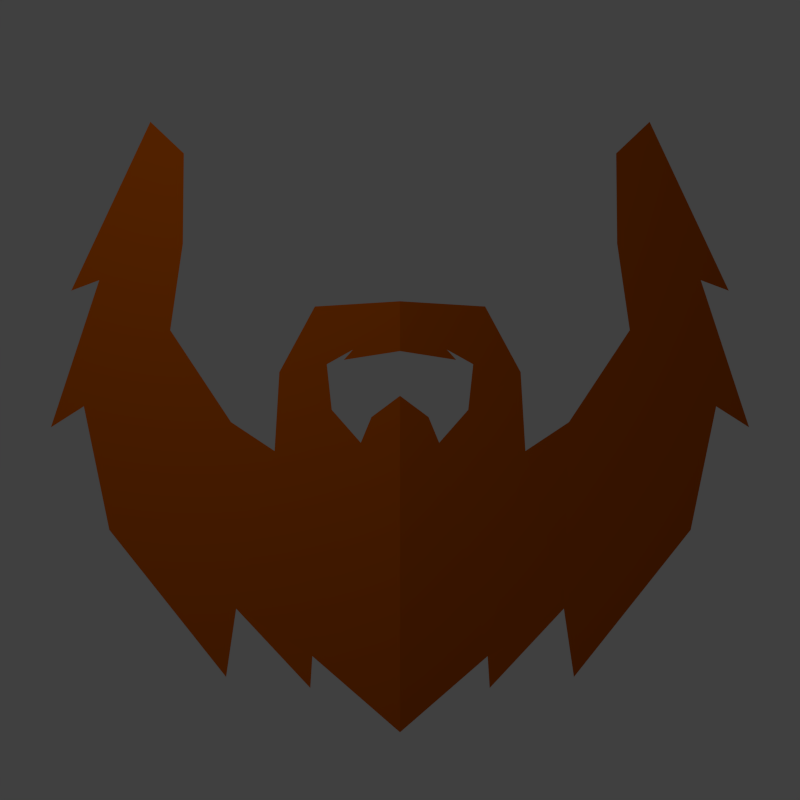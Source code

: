 # Source: beard.blend  (saved by Blender 2.62.0; exported with 4.5.12 LTS)
import bpy
from mathutils import Matrix  # noqa: F401  (used for matrix-valued properties, if any)

bpy.ops.wm.read_factory_settings(use_empty=True)
scene = bpy.context.scene
scene.name = 'Scene'

# ---- collections
col_collection_1 = bpy.data.collections.new('Collection 1'); scene.collection.children.link(col_collection_1)

# ---- materials (node trees are filled in below, after node groups)
mat_material = bpy.data.materials.new('Material')
mat_material.alpha_threshold = 0.0
mat_material.use_transparent_shadow = False
mat_material.diffuse_color = (0.448, 0.08285, 0.0, 1.0)
mat_material.roughness = 0.5
mat_material.line_color = (0.0, 0.0, 0.0, 1.0)

# ---- material node trees

# ---- world
world_world = bpy.data.worlds.new('World'); scene.world = world_world
world_world.color = (0.05088, 0.05088, 0.05088)
world_world.use_sun_shadow = False
world_world.sun_shadow_jitter_overblur = 0.0
world_world.cycles.sampling_method = 'MANUAL'
world_world.cycles.sample_map_resolution = 256

# ---- cameras
cam_camera = bpy.data.cameras.new('Camera')
cam_camera.type = 'ORTHO'
cam_camera.clip_end = 100.0
cam_camera.lens = 35.0
cam_camera.sensor_width = 32.0
cam_camera.sensor_height = 18.0
cam_camera.ortho_scale = 5.0
cam_camera.dof.focus_distance = 0.0
cam_camera.dof.aperture_fstop = 128.0

# ---- lights
light_lamp = bpy.data.lights.new('Lamp', 'POINT')
light_lamp.transmission_factor = 0.0
light_lamp.cutoff_distance = 30.0
light_lamp.energy = 100.0
light_lamp.shadow_buffer_clip_start = 1.001
light_lamp.shadow_soft_size = 0.1
light_lamp.shadow_maximum_resolution = 0.006
light_lamp.use_absolute_resolution = True
light_lamp.cycles.use_multiple_importance_sampling = False

# ---- meshes
me_plane_001 = bpy.data.meshes.new('Plane.001')
me_plane_001.from_pydata([(-6.619e-08, -2.077, 0.4), (-0.5479, -1.601, 0.2532), (-1.024, -1.304, 0.1257), (-0.5605, -1.8, 0.2567), (-1.087, -1.731, 0.1087), (-1.817, -0.8115, -0.08687), (-1.976, -0.03961, -0.1294), (-2.182, -0.171, -0.1846), (-1.88, 0.7487, -0.1039), (-2.055, 0.683, -0.1506), (-1.56, 1.739, -0.01798), (-1.351, 1.541, 0.03804), (-1.357, 0.9787, 0.03641), (-1.436, 0.4367, 0.01515), (-1.056, -0.1382, 0.1172), (-0.7839, -0.3188, 0.1943), (-0.7541, 0.1739, 0.1979), (-0.532, 0.5845, 0.2574), (-0.3512, 0.2507, 0.3059), (-0.2937, 0.3148, 0.3213), (-0.4575, 0.2232, 0.2774), (-0.4265, -0.06101, 0.2857), (-0.245, -0.2673, 0.3344), (-0.1786, -0.1068, 0.3522), (2.12e-08, 0.6173, 0.4), (6.34e-10, 0.02608, 0.4), (1.036e-08, 0.3057, 0.4), (-6.619e-08, -2.077, 0.2), (-0.5479, -1.601, 0.0532), (-1.024, -1.304, -0.07433), (-0.5605, -1.8, 0.04595), (-1.087, -1.731, -0.09133), (-1.817, -0.8115, -0.2869), (-1.976, -0.03961, -0.3294), (-2.182, -0.171, -0.3846), (-1.88, 0.7487, -0.3039), (-2.055, 0.683, -0.3506), (-1.56, 1.739, -0.218), (-1.351, 1.541, -0.162), (-1.357, 0.9787, -0.1636), (-1.436, 0.4367, -0.1848), (-1.056, -0.1382, -0.08283), (-0.7839, -0.3188, -0.005695), (-0.7541, 0.1739, -0.002063), (-0.532, 0.5845, 0.05745), (-0.3512, 0.2507, 0.1059), (-0.2937, 0.3148, 0.1213), (-0.4575, 0.2232, 0.07742), (-0.4265, -0.06101, 0.08572), (-0.245, -0.2673, 0.1344), (-0.1786, -0.1068, 0.1522), (2.12e-08, 0.6173, 0.2), (6.34e-10, 0.02608, 0.2), (1.036e-08, 0.3057, 0.2), (-1.036e-08, 0.3057, 0.2), (-6.34e-10, 0.02608, 0.2), (-2.12e-08, 0.6173, 0.2), (0.1786, -0.1068, 0.1522), (0.245, -0.2673, 0.1344), (0.4265, -0.06101, 0.08572), (0.4575, 0.2232, 0.07742), (0.2937, 0.3148, 0.1213), (0.3512, 0.2507, 0.1059), (0.532, 0.5845, 0.05745), (0.7541, 0.1739, -0.002063), (0.7839, -0.3188, -0.005695), (1.056, -0.1382, -0.08283), (1.436, 0.4367, -0.1848), (1.357, 0.9787, -0.1636), (1.351, 1.541, -0.162), (1.56, 1.739, -0.218), (2.055, 0.683, -0.3506), (1.88, 0.7487, -0.3039), (2.182, -0.171, -0.3846), (1.976, -0.03961, -0.3294), (1.817, -0.8115, -0.2869), (1.087, -1.731, -0.09133), (0.5605, -1.8, 0.04595), (1.024, -1.304, -0.07433), (0.5479, -1.601, 0.0532), (6.619e-08, -2.077, 0.2), (-1.036e-08, 0.3057, 0.4), (-6.34e-10, 0.02608, 0.4), (-2.12e-08, 0.6173, 0.4), (0.1786, -0.1068, 0.3522), (0.245, -0.2673, 0.3344), (0.4265, -0.06101, 0.2857), (0.4575, 0.2232, 0.2774), (0.2937, 0.3148, 0.3213), (0.3512, 0.2507, 0.3059), (0.532, 0.5845, 0.2574), (0.7541, 0.1739, 0.1979), (0.7839, -0.3188, 0.1943), (1.056, -0.1382, 0.1172), (1.436, 0.4367, 0.01515), (1.357, 0.9787, 0.03641), (1.351, 1.541, 0.03804), (1.56, 1.739, -0.01798), (2.055, 0.683, -0.1506), (1.88, 0.7487, -0.1039), (2.182, -0.171, -0.1846), (1.976, -0.03961, -0.1294), (1.817, -0.8115, -0.08687), (1.087, -1.731, 0.1087), (0.5605, -1.8, 0.2567), (1.024, -1.304, 0.1257), (0.5479, -1.601, 0.2532), (6.619e-08, -2.077, 0.4)], [], [(8, 35, 34, 7), (18, 45, 53, 26), (13, 40, 39, 12), (19, 46, 45, 18), (5, 32, 31, 4), (10, 37, 36, 9), (15, 42, 41, 14), (21, 48, 47, 20), (4, 31, 29, 2), (7, 34, 33, 6), (12, 39, 38, 11), (17, 44, 43, 16), (23, 50, 49, 22), (3, 30, 28, 1), (9, 36, 35, 8), (14, 41, 40, 13), (24, 51, 44, 17), (20, 47, 46, 19), (27, 0, 1, 28), (6, 33, 32, 5), (25, 52, 50, 23), (11, 38, 37, 10), (16, 43, 42, 15), (22, 49, 48, 21), (2, 29, 30, 3), (0, 27, 52, 25), (24, 26, 53, 51), (13, 12, 8), (14, 13, 6), (26, 19, 18), (21, 20, 16), (21, 16, 15), (14, 6, 5), (22, 21, 15), (1, 15, 2), (2, 5, 4), (1, 2, 3), (8, 7, 6), (8, 6, 13), (24, 17, 19), (24, 19, 26), (17, 16, 20), (17, 20, 19), (25, 23, 22), (22, 0, 25), (14, 5, 2), (14, 2, 15), (22, 15, 1), (1, 0, 22), (8, 10, 9), (11, 10, 8), (11, 8, 12), (96, 95, 99), (96, 99, 97), (99, 98, 97), (106, 85, 107), (85, 106, 92), (93, 92, 105), (93, 105, 102), (85, 82, 107), (82, 85, 84), (90, 88, 87), (90, 87, 91), (83, 81, 88), (83, 88, 90), (99, 94, 101), (99, 101, 100), (106, 104, 105), (105, 103, 102), (106, 105, 92), (85, 92, 86), (93, 102, 101), (86, 92, 91), (86, 91, 87), (81, 89, 88), (93, 101, 94), (94, 99, 95), (83, 56, 54, 81), (107, 82, 55, 80), (105, 104, 77, 78), (85, 86, 59, 58), (91, 92, 65, 64), (96, 97, 70, 69), (82, 84, 57, 55), (101, 102, 75, 74), (106, 107, 80, 79), (87, 88, 61, 60), (83, 90, 63, 56), (93, 94, 67, 66), (98, 99, 72, 71), (104, 106, 79, 77), (84, 85, 58, 57), (90, 91, 64, 63), (95, 96, 69, 68), (100, 101, 74, 73), (103, 105, 78, 76), (86, 87, 60, 59), (92, 93, 66, 65), (97, 98, 71, 70), (102, 103, 76, 75), (88, 89, 62, 61), (94, 95, 68, 67), (89, 81, 54, 62), (99, 100, 73, 72)])
me_plane_001.materials.append(mat_material)
me_plane_001.use_remesh_preserve_volume = False
me_plane_001.use_remesh_preserve_attributes = False
me_plane_001.use_mirror_vertex_groups = False
me_plane_001.update()

# ---- objects
ob_plane = bpy.data.objects.new('Plane', me_plane_001)
ob_lamp = bpy.data.objects.new('Lamp', light_lamp)
ob_camera = bpy.data.objects.new('Camera', cam_camera)

# ---- transforms, parenting, visibility, modifiers, constraints
ob_plane.location = (0.0, 0.0, 0.0)
ob_plane.lineart.crease_threshold = 0.0
ob_lamp.location = (-2.376, 2.599, 4.072)
ob_lamp.rotation_euler = (0.6503, 0.05522, 1.866)
ob_lamp.lock_rotations_4d = False
ob_lamp.empty_display_type = 'ARROWS'
ob_lamp.color = (0.0, 0.0, 0.0, 0.0)
ob_lamp.lineart.crease_threshold = 0.0
ob_camera.location = (0.0, 0.0, 10.0)
ob_camera.lock_rotations_4d = False
ob_camera.empty_display_type = 'ARROWS'
ob_camera.color = (0.0, 0.0, 0.0, 0.0)
ob_camera.display_type = 'WIRE'
ob_camera.lineart.crease_threshold = 0.0

# ---- collection membership
col_collection_1.objects.link(ob_plane)
col_collection_1.objects.link(ob_lamp)
col_collection_1.objects.link(ob_camera)

# ---- scene / render settings (as saved in the file)
scene.camera = ob_camera
scene.frame_start = 1; scene.frame_end = 5; scene.frame_set(3)
scene.render.engine = 'BLENDER_EEVEE_NEXT'
scene.render.image_settings.compression = 90
scene.render.resolution_x = 64
scene.render.resolution_y = 64
scene.render.dither_intensity = 0.0
scene.render.film_transparent = True
scene.render.bake_margin = 2
scene.cycles.use_denoising = False
scene.cycles.samples = 10
scene.cycles.sampling_pattern = 'TABULATED_SOBOL'
scene.cycles.light_sampling_threshold = 0.0
scene.cycles.use_adaptive_sampling = False
scene.cycles.use_light_tree = False
scene.cycles.blur_glossy = 0.0
scene.cycles.volume_bounces = 1
scene.cycles.pixel_filter_type = 'GAUSSIAN'
scene.cycles.sample_clamp_indirect = 0.0
scene.view_settings.view_transform = 'Standard'
bpy.context.view_layer.update()
